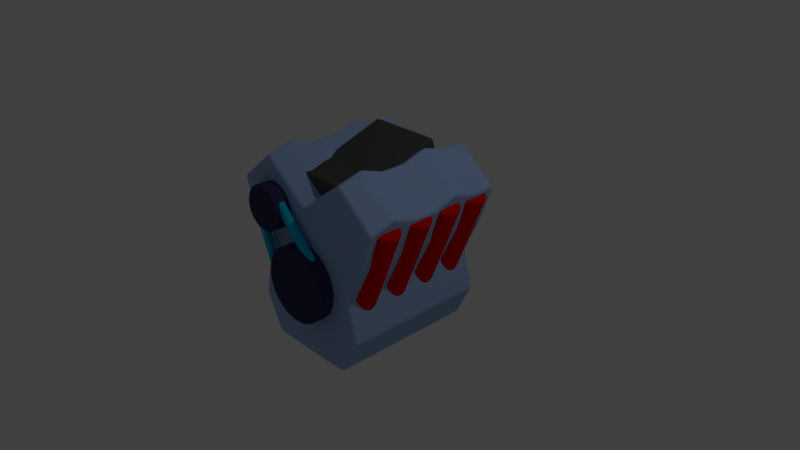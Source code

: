 # Source: Engine.blend  (saved by Blender 2.79.0; exported with 4.5.12 LTS)
import bpy
from mathutils import Matrix  # noqa: F401  (used for matrix-valued properties, if any)

bpy.ops.wm.read_factory_settings(use_empty=True)
scene = bpy.context.scene
scene.name = 'Scene'

# ---- collections
col_collection_1 = bpy.data.collections.new('Collection 1'); scene.collection.children.link(col_collection_1)

# ---- materials (node trees are filled in below, after node groups)
mat_fuel_tank = bpy.data.materials.new('Fuel Tank')
mat_fuel_tank.alpha_threshold = 0.0
mat_fuel_tank.use_transparent_shadow = False
mat_fuel_tank.diffuse_color = (0.08353, 0.08353, 0.08353, 1.0)
mat_fuel_tank.roughness = 0.5
mat_pistons = bpy.data.materials.new('pistons')
mat_pistons.alpha_threshold = 0.0
mat_pistons.use_transparent_shadow = False
mat_pistons.diffuse_color = (0.8, 0.0, 0.0006554, 1.0)
mat_pistons.roughness = 0.5
mat_silver = bpy.data.materials.new('silver')
mat_silver.alpha_threshold = 0.0
mat_silver.use_transparent_shadow = False
mat_silver.diffuse_color = (0.0, 0.5224, 0.8, 1.0)
mat_silver.specular_color = (0.08121, 1.0, 0.8398)
mat_silver.roughness = 0.5
mat_black = bpy.data.materials.new('Black')
mat_black.alpha_threshold = 0.0
mat_black.use_transparent_shadow = False
mat_black.diffuse_color = (0.03974, 0.04732, 0.1149, 1.0)
mat_black.roughness = 0.5
mat_base = bpy.data.materials.new('base')
mat_base.alpha_threshold = 0.0
mat_base.use_transparent_shadow = False
mat_base.diffuse_color = (0.3326, 0.494, 0.8, 1.0)
mat_base.roughness = 0.5
mat_base.line_color = (0.0, 0.0, 0.0, 1.0)

# ---- material node trees

# ---- world
world_world = bpy.data.worlds.new('World'); scene.world = world_world
world_world.color = (0.05088, 0.05088, 0.05088)
world_world.use_sun_shadow = False
world_world.sun_shadow_jitter_overblur = 0.0
world_world.cycles.sampling_method = 'MANUAL'

# ---- cameras
cam_camera = bpy.data.cameras.new('Camera')
cam_camera.clip_end = 100.0
cam_camera.lens = 35.0
cam_camera.sensor_width = 32.0
cam_camera.sensor_height = 18.0
cam_camera.ortho_scale = 7.314
cam_camera.dof.focus_distance = 0.0
cam_camera.dof.aperture_fstop = 128.0

# ---- lights
light_lamp = bpy.data.lights.new('Lamp', 'POINT')
light_lamp.transmission_factor = 0.0
light_lamp.cutoff_distance = 30.0
light_lamp.energy = 100.0
light_lamp.shadow_buffer_clip_start = 1.001
light_lamp.shadow_soft_size = 0.1
light_lamp.shadow_maximum_resolution = 0.006
light_lamp.use_absolute_resolution = True

# ---- meshes
me_cube_006 = bpy.data.meshes.new('Cube.006')
me_cube_006.from_pydata([(-1.0, -1.0, -1.0), (-1.0, -1.0, 1.0), (-1.0, 1.0, -1.0), (-1.0, 1.0, 1.0), (1.0, -1.0, -1.0), (1.0, -1.0, 1.0), (1.0, 1.0, -1.0), (1.0, 1.0, 1.0), (-1.0, 0.576, -2.413), (-1.0, -1.315, -1.763), (-1.0, 1.226, -0.5216), (-1.0, -0.6651, 0.1287), (1.0, 0.576, -2.413), (1.0, -1.315, -1.763), (1.0, 1.226, -0.5216), (1.0, -0.6651, 0.1287), (-1.148, 2.694, 0.2459), (-2.126, 0.2133, 1.099), (-1.075, 2.666, 0.2475), (-2.053, 0.185, 1.101), (-1.004, 2.634, 0.2345), (-1.982, 0.1528, 1.087), (-0.9397, 2.599, 0.2074), (-1.918, 0.118, 1.06), (-0.8829, 2.563, 0.1672), (-1.861, 0.08178, 1.02), (-0.8363, 2.527, 0.1156), (-1.814, 0.04564, 0.9686), (-0.8016, 2.492, 0.05437), (-1.78, 0.01095, 0.9074), (-0.7803, 2.46, -0.01401), (-1.758, -0.02096, 0.839), (-0.7731, 2.432, -0.08693), (-1.751, -0.04887, 0.7661), (-0.7803, 2.409, -0.1616), (-1.758, -0.0717, 0.6914), (-0.8016, 2.393, -0.2351), (-1.78, -0.08858, 0.6178), (-0.8363, 2.382, -0.3047), (-1.814, -0.09886, 0.5482), (-0.8829, 2.379, -0.3677), (-1.861, -0.1021, 0.4853), (-0.9397, 2.383, -0.4216), (-1.918, -0.09828, 0.4314), (-1.004, 2.394, -0.4644), (-1.982, -0.08746, 0.3885), (-1.075, 2.411, -0.4945), (-2.053, -0.07008, 0.3585), (-1.148, 2.434, -0.5106), (-2.126, -0.0468, 0.3424), (-1.221, 2.463, -0.5122), (-2.199, -0.01853, 0.3408), (-1.291, 2.495, -0.4992), (-2.269, 0.01366, 0.3538), (-1.356, 2.53, -0.4721), (-2.334, 0.04852, 0.3809), (-1.413, 2.566, -0.4319), (-2.391, 0.08471, 0.421), (-1.46, 2.602, -0.3803), (-2.438, 0.1208, 0.4727), (-1.494, 2.637, -0.3191), (-2.472, 0.1555, 0.5339), (-1.516, 2.669, -0.2507), (-2.493, 0.1875, 0.6023), (-1.523, 2.696, -0.1778), (-2.501, 0.2154, 0.6752), (-1.516, 2.719, -0.1031), (-2.493, 0.2382, 0.7499), (-1.494, 2.736, -0.02956), (-2.472, 0.2551, 0.8234), (-1.46, 2.746, 0.04004), (-2.438, 0.2653, 0.893), (-1.413, 2.75, 0.103), (-2.391, 0.2686, 0.956), (-1.356, 2.746, 0.1569), (-2.334, 0.2648, 1.01), (-1.291, 2.735, 0.1997), (-2.269, 0.254, 1.053), (-1.221, 2.718, 0.2298), (-2.199, 0.2366, 1.083), (-1.488, -0.6795, -2.858), (-0.7202, 1.067, -3.458), (-1.488, -0.6144, -2.668), (-0.7202, 1.132, -3.269), (-1.673, -0.6069, -2.882), (-0.9049, 1.14, -3.483), (-1.673, -0.5418, -2.693), (-0.9049, 1.205, -3.294), (0.0, 1.392, 1.396), (0.0, -0.1686, -3.143), (0.1951, 1.41, 1.39), (0.1951, -0.1504, -3.149), (0.3827, 1.464, 1.371), (0.3827, -0.09661, -3.168), (0.5556, 1.551, 1.341), (0.5556, -0.009218, -3.198), (0.7071, 1.669, 1.301), (0.7071, 0.1084, -3.238), (0.8315, 1.812, 1.252), (0.8315, 0.2517, -3.288), (0.9239, 1.976, 1.195), (0.9239, 0.4152, -3.344), (0.9808, 2.153, 1.134), (0.9808, 0.5926, -3.405), (1.0, 2.338, 1.071), (1.0, 0.7771, -3.468), (0.9808, 2.522, 1.008), (0.9808, 0.9616, -3.532), (0.9239, 2.7, 0.9465), (0.9239, 1.139, -3.593), (0.8315, 2.863, 0.8903), (0.8315, 1.302, -3.649), (0.7071, 3.006, 0.8411), (0.7071, 1.446, -3.698), (0.5556, 3.124, 0.8006), (0.5556, 1.563, -3.739), (0.3827, 3.211, 0.7706), (0.3827, 1.651, -3.769), (0.1951, 3.265, 0.7521), (0.1951, 1.705, -3.787), (-3.258e-07, 3.283, 0.7458), (-3.258e-07, 1.723, -3.793), (-0.1951, 3.265, 0.7521), (-0.1951, 1.705, -3.787), (-0.3827, 3.211, 0.7706), (-0.3827, 1.651, -3.769), (-0.5556, 3.124, 0.8006), (-0.5556, 1.563, -3.739), (-0.7071, 3.006, 0.8411), (-0.7071, 1.446, -3.698), (-0.8315, 2.863, 0.8903), (-0.8315, 1.302, -3.649), (-0.9239, 2.7, 0.9465), (-0.9239, 1.139, -3.593), (-0.9808, 2.522, 1.008), (-0.9808, 0.9616, -3.532), (-1.0, 2.338, 1.071), (-1.0, 0.7771, -3.468), (-0.9808, 2.153, 1.134), (-0.9808, 0.5926, -3.405), (-0.9239, 1.976, 1.195), (-0.9239, 0.4152, -3.344), (-0.8315, 1.812, 1.252), (-0.8315, 0.2517, -3.288), (-0.7071, 1.669, 1.301), (-0.7071, 0.1084, -3.238), (-0.5556, 1.551, 1.341), (-0.5556, -0.009218, -3.198), (-0.3827, 1.464, 1.371), (-0.3827, -0.09661, -3.168), (-0.1951, 1.41, 1.39), (-0.1951, -0.1504, -3.149), (2.357, 0.278, 1.356), (1.301, 4.086, 0.04687), (-1.301, 4.086, 0.04687), (-2.357, 0.278, 1.356), (2.357, -1.022, -2.427), (1.301, 2.786, -3.736), (-1.301, 2.786, -3.736), (-2.357, -1.022, -2.427), (2.0, 1.218, 1.033), (1.518, 2.179, 0.7026), (1.779, 3.186, 0.3563), (-1.779, 3.186, 0.3563), (-1.518, 2.179, 0.7026), (-2.0, 1.218, 1.033), (2.0, -0.08248, -2.75), (1.518, 0.8782, -3.08), (1.779, 1.886, -3.426), (-1.779, 1.886, -3.426), (-1.518, 0.8782, -3.08), (-2.0, -0.08248, -2.75), (2.357, 0.05925, 0.7198), (2.357, -0.3331, 0.1812), (2.357, -0.3465, -0.5191), (2.357, -0.5632, -1.15), (2.357, -0.9833, -1.71), (1.301, 3.867, -0.5894), (1.301, 3.651, -1.22), (1.301, 3.434, -1.85), (1.301, 3.217, -2.481), (1.301, 3.0, -3.111), (-1.301, 3.867, -0.5894), (-1.301, 3.651, -1.22), (-1.301, 3.434, -1.85), (-1.301, 3.217, -2.481), (-1.301, 3.0, -3.111), (-2.357, 0.05925, 0.7198), (-2.357, -0.3331, 0.1812), (-2.357, -0.3465, -0.5191), (-2.357, -0.5632, -1.15), (-2.357, -0.9833, -1.71), (-1.779, 2.1, -2.802), (-1.779, 2.317, -2.171), (-1.779, 2.534, -1.541), (-1.779, 2.751, -0.9104), (-1.779, 2.967, -0.28), (-1.518, 1.093, -2.455), (-1.518, 1.31, -1.825), (-1.518, 1.526, -1.195), (-1.518, 1.743, -0.5641), (-1.518, 1.96, 0.06637), (-2.0, 0.1323, -2.125), (-2.0, 0.349, -1.495), (-2.0, 0.5657, -0.8643), (-2.0, 0.7825, -0.2338), (-2.0, 0.9992, 0.3966), (2.0, 0.1323, -2.125), (2.0, 0.349, -1.495), (2.0, 0.5657, -0.8643), (2.0, 0.7825, -0.2338), (2.0, 0.9992, 0.3966), (1.518, 1.093, -2.455), (1.518, 1.31, -1.825), (1.518, 1.526, -1.195), (1.518, 1.743, -0.5641), (1.518, 1.96, 0.06637), (1.779, 2.1, -2.802), (1.779, 2.317, -2.171), (1.779, 2.534, -1.541), (1.779, 2.751, -0.9104), (1.779, 2.967, -0.28), (1.811, -0.1485, 1.503), (1.297, -0.55, 1.641), (0.0, 0.3821, 1.32), (-1.297, -0.55, 1.641), (-1.811, -0.1485, 1.503), (1.165, 4.152, 0.02425), (0.6253, 4.165, 0.0198), (0.0, 4.165, 0.0198), (-0.6253, 4.165, 0.0198), (-1.165, 4.152, 0.02425), (1.811, -1.449, -2.28), (1.297, -1.85, -2.142), (0.0, -0.9183, -2.462), (-1.297, -1.85, -2.142), (-1.811, -1.449, -2.28), (1.165, 2.851, -3.758), (0.6253, 2.864, -3.763), (0.0, 2.864, -3.763), (-0.6253, 2.864, -3.763), (-1.165, 2.851, -3.758), (-1.292, -0.08248, -2.75), (-0.6253, -0.08248, -2.75), (0.0, -0.08248, -2.75), (0.6253, -0.08248, -2.75), (1.292, -0.08248, -2.75), (-1.292, 0.8632, -3.075), (-0.6253, 0.8632, -3.075), (0.0, 0.8632, -3.075), (0.6253, 0.8632, -3.075), (1.292, 0.8632, -3.075), (-1.292, 1.809, -3.4), (-0.6253, 1.809, -3.4), (0.0, 1.809, -3.4), (0.6253, 1.809, -3.4), (1.292, 1.809, -3.4), (1.292, 1.218, 1.033), (0.6253, 1.218, 1.033), (0.0, 1.218, 1.033), (-0.6253, 1.218, 1.033), (-1.292, 1.218, 1.033), (1.292, 2.164, 0.7078), (0.6253, 2.164, 0.7078), (0.0, 2.164, 0.7078), (-0.6253, 2.164, 0.7078), (-1.292, 2.164, 0.7078), (1.292, 3.109, 0.3827), (0.6253, 3.109, 0.3827), (0.0, 3.109, 0.3827), (-0.6253, 3.109, 0.3827), (-1.292, 3.109, 0.3827), (1.811, -1.41, -1.564), (1.297, -1.811, -1.425), (0.0, -0.8792, -1.746), (-1.297, -1.811, -1.425), (-1.811, -1.41, -1.564), (1.811, -0.9897, -1.003), (1.297, -1.391, -0.8649), (0.0, -0.4591, -1.185), (-1.297, -1.391, -0.8649), (-1.811, -0.9897, -1.003), (1.811, -0.7729, -0.3725), (1.297, -1.174, -0.2345), (0.0, -0.2423, -0.5549), (-1.297, -1.174, -0.2345), (-1.811, -0.7729, -0.3725), (1.811, -0.7595, 0.3278), (1.297, -1.161, 0.4659), (0.0, -0.2289, 0.1454), (-1.297, -1.161, 0.4659), (-1.811, -0.7595, 0.3278), (1.811, -0.3672, 0.8664), (1.297, -0.7688, 1.004), (0.0, 0.1634, 0.684), (-1.297, -0.7688, 1.004), (-1.811, -0.3672, 0.8664), (1.165, 3.933, -0.612), (0.6253, 3.946, -0.6165), (0.0, 3.946, -0.6165), (-0.6253, 3.946, -0.6165), (-1.165, 3.933, -0.612), (1.165, 3.716, -1.242), (0.6253, 3.729, -1.247), (0.0, 3.729, -1.247), (-0.6253, 3.729, -1.247), (-1.165, 3.716, -1.242), (1.165, 3.5, -1.873), (0.6253, 3.513, -1.877), (0.0, 3.513, -1.877), (-0.6253, 3.513, -1.877), (-1.165, 3.5, -1.873), (1.165, 3.283, -2.503), (0.6253, 3.296, -2.508), (0.0, 3.296, -2.508), (-0.6253, 3.296, -2.508), (-1.165, 3.283, -2.503), (1.165, 3.066, -3.134), (0.6253, 3.079, -3.138), (0.0, 3.079, -3.138), (-0.6253, 3.079, -3.138), (-1.165, 3.066, -3.134), (-1.117, 0.1847, 1.811), (-1.117, -1.376, -2.728), (-0.9995, 0.1956, 1.807), (-0.9995, -1.365, -2.732), (-0.8869, 0.2279, 1.796), (-0.8869, -1.333, -2.743), (-0.7832, 0.2803, 1.778), (-0.7832, -1.28, -2.761), (-0.6923, 0.3509, 1.754), (-0.6923, -1.21, -2.785), (-0.6177, 0.4369, 1.724), (-0.6177, -1.124, -2.815), (-0.5622, 0.535, 1.691), (-0.5622, -1.026, -2.849), (-0.5281, 0.6414, 1.654), (-0.5281, -0.9191, -2.885), (-0.5165, 0.7521, 1.616), (-0.5165, -0.8084, -2.923), (-0.5281, 0.8628, 1.578), (-0.5281, -0.6978, -2.961), (-0.5622, 0.9692, 1.541), (-0.5622, -0.5913, -2.998), (-0.6177, 1.067, 1.508), (-0.6177, -0.4932, -3.032), (-0.6923, 1.153, 1.478), (-0.6923, -0.4072, -3.061), (-0.7832, 1.224, 1.454), (-0.7832, -0.3367, -3.085), (-0.8869, 1.276, 1.436), (-0.8869, -0.2842, -3.103), (-0.9995, 1.309, 1.425), (-0.9995, -0.2519, -3.115), (-1.117, 1.32, 1.421), (-1.117, -0.241, -3.118), (-1.234, 1.309, 1.425), (-1.234, -0.2519, -3.115), (-1.346, 1.276, 1.436), (-1.346, -0.2842, -3.103), (-1.45, 1.224, 1.454), (-1.45, -0.3367, -3.085), (-1.541, 1.153, 1.478), (-1.541, -0.4072, -3.061), (-1.615, 1.067, 1.508), (-1.615, -0.4932, -3.032), (-1.671, 0.9692, 1.541), (-1.671, -0.5913, -2.998), (-1.705, 0.8628, 1.578), (-1.705, -0.6978, -2.961), (-1.717, 0.7521, 1.616), (-1.717, -0.8084, -2.923), (-1.705, 0.6414, 1.654), (-1.705, -0.9191, -2.885), (-1.671, 0.535, 1.691), (-1.671, -1.026, -2.849), (-1.615, 0.4369, 1.724), (-1.615, -1.124, -2.815), (-1.541, 0.3509, 1.754), (-1.541, -1.21, -2.785), (-1.45, 0.2803, 1.778), (-1.45, -1.28, -2.761), (-1.346, 0.2279, 1.796), (-1.346, -1.333, -2.743), (-1.234, 0.1956, 1.807), (-1.234, -1.365, -2.732), (-0.6527, -1.105, -2.711), (0.7643, 0.2292, -3.17), (-0.6527, -1.04, -2.522), (0.7643, 0.2942, -2.981), (-0.7939, -0.9715, -2.757), (0.6232, 0.3632, -3.216), (-0.7939, -0.9065, -2.568), (0.6232, 0.4282, -3.027), (-1.488, 0.7488, 1.297), (-0.7202, 2.495, 0.6964), (-1.488, 0.8138, 1.486), (-0.7202, 2.56, 0.8856), (-1.673, 0.8214, 1.272), (-0.9049, 2.568, 0.6715), (-1.673, 0.8864, 1.461), (-0.9049, 2.633, 0.8606), (-0.6527, 0.3227, 1.443), (0.7643, 1.657, 0.9845), (-0.6527, 0.3878, 1.632), (0.7643, 1.722, 1.174), (-0.7939, 0.4568, 1.397), (0.6232, 1.791, 0.9384), (-0.7939, 0.5218, 1.586), (0.6232, 1.856, 1.128), (-1.148, 2.397, -0.6178), (-2.126, -0.08365, 0.2352), (-1.075, 2.369, -0.6162), (-2.053, -0.1119, 0.2368), (-1.004, 2.337, -0.6292), (-1.982, -0.1441, 0.2238), (-0.9397, 2.302, -0.6563), (-1.918, -0.179, 0.1967), (-0.8829, 2.266, -0.6965), (-1.861, -0.2152, 0.1565), (-0.8363, 2.23, -0.7482), (-1.814, -0.2513, 0.1048), (-0.8016, 2.195, -0.8094), (-1.78, -0.286, 0.04363), (-0.7803, 2.163, -0.8777), (-1.758, -0.3179, -0.02475), (-0.7731, 2.135, -0.9507), (-1.751, -0.3458, -0.09767), (-0.7803, 2.112, -1.025), (-1.758, -0.3686, -0.1723), (-0.8016, 2.096, -1.099), (-1.78, -0.3855, -0.2459), (-0.8363, 2.085, -1.168), (-1.814, -0.3958, -0.3155), (-0.8829, 2.082, -1.231), (-1.861, -0.3991, -0.3785), (-0.9397, 2.086, -1.285), (-1.918, -0.3952, -0.4324), (-1.004, 2.097, -1.328), (-1.982, -0.3844, -0.4752), (-1.075, 2.114, -1.358), (-2.053, -0.367, -0.5052), (-1.148, 2.137, -1.374), (-2.126, -0.3437, -0.5214), (-1.221, 2.166, -1.376), (-2.199, -0.3155, -0.523), (-1.291, 2.198, -1.363), (-2.269, -0.2833, -0.51), (-1.356, 2.233, -1.336), (-2.334, -0.2484, -0.4828), (-1.413, 2.269, -1.296), (-2.391, -0.2122, -0.4427), (-1.46, 2.305, -1.244), (-2.438, -0.1761, -0.391), (-1.494, 2.34, -1.183), (-2.472, -0.1414, -0.3298), (-1.516, 2.372, -1.114), (-2.493, -0.1095, -0.2614), (-1.523, 2.4, -1.042), (-2.501, -0.08158, -0.1885), (-1.516, 2.422, -0.9668), (-2.493, -0.05875, -0.1138), (-1.494, 2.439, -0.8933), (-2.472, -0.04187, -0.0403), (-1.46, 2.45, -0.8237), (-2.438, -0.0316, 0.0293), (-1.413, 2.453, -0.7607), (-2.391, -0.02832, 0.09227), (-1.356, 2.449, -0.7068), (-2.334, -0.03217, 0.1462), (-1.291, 2.438, -0.664), (-2.269, -0.04299, 0.189), (-1.221, 2.421, -0.6339), (-2.199, -0.06038, 0.219), (-1.148, 2.103, -1.475), (-2.126, -0.3784, -0.6221), (-1.075, 2.074, -1.473), (-2.053, -0.4066, -0.6205), (-1.004, 2.042, -1.486), (-1.982, -0.4388, -0.6335), (-0.9397, 2.007, -1.514), (-1.918, -0.4737, -0.6606), (-0.8829, 1.971, -1.554), (-1.861, -0.5099, -0.7008), (-0.8363, 1.935, -1.605), (-1.814, -0.546, -0.7524), (-0.8016, 1.9, -1.667), (-1.78, -0.5807, -0.8136), (-0.7803, 1.869, -1.735), (-1.758, -0.6126, -0.882), (-0.7731, 1.841, -1.808), (-1.751, -0.6405, -0.9549), (-0.7803, 1.818, -1.883), (-1.758, -0.6634, -1.03), (-0.8016, 1.801, -1.956), (-1.78, -0.6802, -1.103), (-0.8363, 1.791, -2.026), (-1.814, -0.6905, -1.173), (-0.8829, 1.787, -2.089), (-1.861, -0.6938, -1.236), (-0.9397, 1.791, -2.143), (-1.918, -0.6899, -1.29), (-1.004, 1.802, -2.185), (-1.982, -0.6791, -1.332), (-1.075, 1.819, -2.215), (-2.053, -0.6617, -1.363), (-1.148, 1.843, -2.232), (-2.126, -0.6385, -1.379), (-1.221, 1.871, -2.233), (-2.199, -0.6102, -1.38), (-1.291, 1.903, -2.22), (-2.269, -0.578, -1.367), (-1.356, 1.938, -2.193), (-2.334, -0.5431, -1.34), (-1.413, 1.974, -2.153), (-2.391, -0.507, -1.3), (-1.46, 2.01, -2.101), (-2.438, -0.4708, -1.248), (-1.494, 2.045, -2.04), (-2.472, -0.4361, -1.187), (-1.516, 2.077, -1.972), (-2.493, -0.4042, -1.119), (-1.523, 2.105, -1.899), (-2.501, -0.3763, -1.046), (-1.516, 2.128, -1.824), (-2.493, -0.3535, -0.9711), (-1.494, 2.145, -1.751), (-2.472, -0.3366, -0.8976), (-1.46, 2.155, -1.681), (-2.438, -0.3263, -0.828), (-1.413, 2.158, -1.618), (-2.391, -0.323, -0.765), (-1.356, 2.154, -1.564), (-2.334, -0.3269, -0.7111), (-1.291, 2.143, -1.521), (-2.269, -0.3377, -0.6683), (-1.221, 2.126, -1.491), (-2.199, -0.3551, -0.6382), (-1.148, 1.808, -2.331), (-2.126, -0.6727, -1.478), (-1.075, 1.78, -2.33), (-2.053, -0.701, -1.477), (-1.004, 1.748, -2.343), (-1.982, -0.7332, -1.49), (-0.9397, 1.713, -2.37), (-1.918, -0.7681, -1.517), (-0.8829, 1.677, -2.41), (-1.861, -0.8043, -1.557), (-0.8363, 1.641, -2.462), (-1.814, -0.8404, -1.609), (-0.8016, 1.606, -2.523), (-1.78, -0.8751, -1.67), (-0.7803, 1.574, -2.591), (-1.758, -0.907, -1.738), (-0.7731, 1.546, -2.664), (-1.751, -0.9349, -1.811), (-0.7803, 1.523, -2.739), (-1.758, -0.9577, -1.886), (-0.8016, 1.507, -2.812), (-1.78, -0.9746, -1.959), (-0.8363, 1.496, -2.882), (-1.814, -0.9849, -2.029), (-0.8829, 1.493, -2.945), (-1.861, -0.9882, -2.092), (-0.9397, 1.497, -2.999), (-1.918, -0.9843, -2.146), (-1.004, 1.508, -3.042), (-1.982, -0.9735, -2.189), (-1.075, 1.525, -3.072), (-2.053, -0.9561, -2.219), (-1.148, 1.548, -3.088), (-2.126, -0.9328, -2.235), (-1.221, 1.577, -3.089), (-2.199, -0.9046, -2.236), (-1.291, 1.609, -3.076), (-2.269, -0.8724, -2.223), (-1.356, 1.644, -3.049), (-2.334, -0.8375, -2.196), (-1.413, 1.68, -3.009), (-2.391, -0.8013, -2.156), (-1.46, 1.716, -2.958), (-2.438, -0.7652, -2.105), (-1.494, 1.751, -2.896), (-2.472, -0.7305, -2.043), (-1.516, 1.783, -2.828), (-2.493, -0.6986, -1.975), (-1.523, 1.81, -2.755), (-2.501, -0.6707, -1.902), (-1.516, 1.833, -2.68), (-2.493, -0.6478, -1.827), (-1.494, 1.85, -2.607), (-2.472, -0.631, -1.754), (-1.46, 1.86, -2.537), (-2.438, -0.6207, -1.684), (-1.413, 1.864, -2.474), (-2.391, -0.6174, -1.621), (-1.356, 1.86, -2.42), (-2.334, -0.6213, -1.567), (-1.291, 1.849, -2.378), (-2.269, -0.6321, -1.525), (-1.221, 1.832, -2.347), (-2.199, -0.6495, -1.494), (1.094, 1.795, -2.327), (2.145, -0.6592, -1.483), (1.166, 1.82, -2.343), (2.218, -0.634, -1.5), (1.236, 1.839, -2.374), (2.287, -0.6148, -1.53), (1.3, 1.852, -2.418), (2.351, -0.6022, -1.574), (1.356, 1.857, -2.472), (2.407, -0.5969, -1.628), (1.402, 1.855, -2.535), (2.454, -0.5989, -1.692), (1.436, 1.846, -2.605), (2.488, -0.6083, -1.762), (1.457, 1.83, -2.679), (2.509, -0.6246, -1.835), (1.465, 1.807, -2.754), (2.516, -0.6472, -1.91), (1.457, 1.779, -2.827), (2.509, -0.6753, -1.983), (1.436, 1.746, -2.895), (2.488, -0.7078, -2.051), (1.402, 1.711, -2.956), (2.454, -0.7434, -2.112), (1.356, 1.673, -3.007), (2.407, -0.7808, -2.163), (1.3, 1.636, -3.047), (2.351, -0.8185, -2.203), (1.236, 1.599, -3.073), (2.287, -0.8551, -2.229), (1.166, 1.565, -3.085), (2.218, -0.8891, -2.242), (1.094, 1.535, -3.083), (2.145, -0.9193, -2.24), (1.022, 1.51, -3.066), (2.073, -0.9445, -2.223), (0.952, 1.49, -3.036), (2.003, -0.9638, -2.192), (0.8879, 1.478, -2.992), (1.939, -0.9763, -2.149), (0.8317, 1.472, -2.938), (1.883, -0.9817, -2.094), (0.7856, 1.474, -2.875), (1.837, -0.9796, -2.031), (0.7514, 1.484, -2.805), (1.803, -0.9703, -1.961), (0.7303, 1.5, -2.731), (1.782, -0.954, -1.887), (0.7232, 1.523, -2.656), (1.775, -0.9313, -1.812), (0.7303, 1.551, -2.583), (1.782, -0.9032, -1.74), (0.7514, 1.583, -2.515), (1.803, -0.8707, -1.671), (0.7856, 1.619, -2.454), (1.837, -0.8351, -1.611), (0.8317, 1.656, -2.403), (1.883, -0.7978, -1.559), (0.8879, 1.694, -2.363), (1.939, -0.7601, -1.52), (0.952, 1.731, -2.337), (2.003, -0.7235, -1.493), (1.022, 1.765, -2.324), (2.073, -0.6894, -1.481), (1.094, 2.108, -1.415), (2.145, -0.3458, -0.5713), (1.166, 2.134, -1.432), (2.218, -0.3206, -0.5881), (1.236, 2.153, -1.462), (2.287, -0.3013, -0.6188), (1.3, 2.165, -1.506), (2.351, -0.2888, -0.6622), (1.356, 2.171, -1.56), (2.407, -0.2835, -0.7166), (1.402, 2.169, -1.624), (2.454, -0.2855, -0.78), (1.436, 2.159, -1.694), (2.488, -0.2949, -0.8499), (1.457, 2.143, -1.767), (2.509, -0.3112, -0.9237), (1.465, 2.12, -1.842), (2.516, -0.3338, -0.9984), (1.457, 2.092, -1.915), (2.509, -0.3619, -1.071), (1.436, 2.06, -1.983), (2.488, -0.3944, -1.139), (1.402, 2.024, -2.044), (2.454, -0.43, -1.2), (1.356, 1.987, -2.095), (2.407, -0.4674, -1.252), (1.3, 1.949, -2.135), (2.351, -0.5051, -1.291), (1.236, 1.912, -2.161), (2.287, -0.5416, -1.318), (1.166, 1.878, -2.174), (2.218, -0.5757, -1.33), (1.094, 1.848, -2.172), (2.145, -0.6059, -1.328), (1.022, 1.823, -2.155), (2.073, -0.6311, -1.311), (0.952, 1.804, -2.124), (2.003, -0.6504, -1.28), (0.8879, 1.791, -2.081), (1.939, -0.6629, -1.237), (0.8317, 1.786, -2.026), (1.883, -0.6682, -1.183), (0.7856, 1.788, -1.963), (1.837, -0.6662, -1.119), (0.7514, 1.797, -1.893), (1.803, -0.6568, -1.049), (0.7303, 1.814, -1.819), (1.782, -0.6405, -0.9755), (0.7232, 1.836, -1.744), (1.775, -0.6179, -0.9007), (0.7303, 1.864, -1.672), (1.782, -0.5898, -0.8279), (0.7514, 1.897, -1.603), (1.803, -0.5573, -0.7597), (0.7856, 1.932, -1.543), (1.837, -0.5217, -0.6988), (0.8317, 1.97, -1.491), (1.883, -0.4843, -0.6475), (0.8879, 2.007, -1.452), (1.939, -0.4466, -0.6079), (0.952, 2.044, -1.425), (2.003, -0.4101, -0.5814), (1.022, 2.078, -1.413), (2.073, -0.376, -0.569), (1.094, 2.415, -0.522), (2.145, -0.03881, 0.3217), (1.166, 2.441, -0.5388), (2.218, -0.0136, 0.3049), (1.236, 2.46, -0.5695), (2.287, 0.005648, 0.2742), (1.3, 2.472, -0.6129), (2.351, 0.01819, 0.2308), (1.356, 2.478, -0.6674), (2.407, 0.02354, 0.1764), (1.402, 2.476, -0.7307), (2.454, 0.0215, 0.113), (1.436, 2.466, -0.8007), (2.488, 0.01214, 0.04305), (1.457, 2.45, -0.8744), (2.509, -0.004172, -0.03069), (1.465, 2.427, -0.9491), (2.516, -0.02681, -0.1054), (1.457, 2.399, -1.022), (2.509, -0.05491, -0.1783), (1.436, 2.367, -1.09), (2.488, -0.08739, -0.2465), (1.402, 2.331, -1.151), (2.454, -0.123, -0.3074), (1.356, 2.294, -1.202), (2.407, -0.1604, -0.3586), (1.3, 2.256, -1.242), (2.351, -0.1981, -0.3982), (1.236, 2.219, -1.268), (2.287, -0.2346, -0.4248), (1.166, 2.185, -1.281), (2.218, -0.2687, -0.4371), (1.094, 2.155, -1.279), (2.145, -0.2989, -0.4349), (1.022, 2.13, -1.262), (2.073, -0.3241, -0.4181), (0.952, 2.111, -1.231), (2.003, -0.3434, -0.3874), (0.8879, 2.098, -1.188), (1.939, -0.3559, -0.344), (0.8317, 2.093, -1.133), (1.883, -0.3613, -0.2895), (0.7856, 2.095, -1.07), (1.837, -0.3592, -0.2261), (0.7514, 2.104, -0.9999), (1.803, -0.3499, -0.1562), (0.7303, 2.121, -0.9262), (1.782, -0.3335, -0.0825), (0.7232, 2.143, -0.8515), (1.775, -0.3109, -0.007764), (0.7303, 2.171, -0.7786), (1.782, -0.2828, 0.0651), (0.7514, 2.204, -0.7104), (1.803, -0.2503, 0.1333), (0.7856, 2.239, -0.6495), (1.837, -0.2147, 0.1942), (0.8317, 2.277, -0.5983), (1.883, -0.1773, 0.2454), (0.8879, 2.314, -0.5586), (1.939, -0.1396, 0.2851), (0.952, 2.351, -0.5321), (2.003, -0.1031, 0.3116), (1.022, 2.385, -0.5198), (2.073, -0.06902, 0.3239), (1.094, 2.708, 0.3306), (2.145, 0.2543, 1.174), (1.166, 2.734, 0.3138), (2.218, 0.2795, 1.158), (1.236, 2.753, 0.2831), (2.287, 0.2988, 1.127), (1.3, 2.765, 0.2397), (2.351, 0.3113, 1.083), (1.356, 2.771, 0.1853), (2.407, 0.3167, 1.029), (1.402, 2.769, 0.1219), (2.454, 0.3146, 0.9656), (1.436, 2.759, 0.05198), (2.488, 0.3053, 0.8957), (1.457, 2.743, -0.02176), (2.509, 0.289, 0.8219), (1.465, 2.72, -0.09649), (2.516, 0.2663, 0.7472), (1.457, 2.692, -0.1694), (2.509, 0.2382, 0.6744), (1.436, 2.66, -0.2375), (2.488, 0.2057, 0.6062), (1.402, 2.624, -0.2984), (2.454, 0.1701, 0.5453), (1.356, 2.587, -0.3497), (2.407, 0.1328, 0.494), (1.3, 2.549, -0.3893), (2.351, 0.09506, 0.4544), (1.236, 2.513, -0.4158), (2.287, 0.05848, 0.4279), (1.166, 2.479, -0.4282), (2.218, 0.02444, 0.4155), (1.094, 2.448, -0.4259), (2.145, -0.005772, 0.4178), (1.022, 2.423, -0.4091), (2.073, -0.03098, 0.4346), (0.952, 2.404, -0.3784), (2.003, -0.05023, 0.4653), (0.8879, 2.391, -0.335), (1.939, -0.06277, 0.5087), (0.8317, 2.386, -0.2806), (1.883, -0.06812, 0.5631), (0.7856, 2.388, -0.2172), (1.837, -0.06608, 0.6265), (0.7514, 2.397, -0.1473), (1.803, -0.05672, 0.6964), (0.7303, 2.414, -0.07356), (1.782, -0.04041, 0.7701), (0.7232, 2.436, 0.001173), (1.775, -0.01777, 0.8449), (0.7303, 2.464, 0.07403), (1.782, 0.01033, 0.9177), (0.7514, 2.497, 0.1422), (1.803, 0.04281, 0.9859), (0.7856, 2.533, 0.2031), (1.837, 0.07842, 1.047), (0.8317, 2.57, 0.2543), (1.883, 0.1158, 1.098), (0.8879, 2.608, 0.294), (1.939, 0.1535, 1.138), (0.952, 2.644, 0.3205), (2.003, 0.1901, 1.164), (1.022, 2.678, 0.3329), (2.073, 0.2241, 1.177)], [], [(0, 1, 3, 2), (2, 3, 7, 6), (6, 7, 5, 4), (4, 5, 1, 0), (2, 6, 4, 0), (7, 3, 1, 5), (8, 9, 11, 10), (10, 11, 15, 14), (14, 15, 13, 12), (12, 13, 9, 8), (10, 14, 12, 8), (15, 11, 9, 13), (16, 17, 19, 18), (18, 19, 21, 20), (20, 21, 23, 22), (22, 23, 25, 24), (24, 25, 27, 26), (26, 27, 29, 28), (28, 29, 31, 30), (30, 31, 33, 32), (32, 33, 35, 34), (34, 35, 37, 36), (36, 37, 39, 38), (38, 39, 41, 40), (40, 41, 43, 42), (42, 43, 45, 44), (44, 45, 47, 46), (46, 47, 49, 48), (48, 49, 51, 50), (50, 51, 53, 52), (52, 53, 55, 54), (54, 55, 57, 56), (56, 57, 59, 58), (58, 59, 61, 60), (60, 61, 63, 62), (62, 63, 65, 64), (64, 65, 67, 66), (66, 67, 69, 68), (68, 69, 71, 70), (70, 71, 73, 72), (72, 73, 75, 74), (74, 75, 77, 76), (19, 17, 79, 77, 75, 73, 71, 69, 67, 65, 63, 61, 59, 57, 55, 53, 51, 49, 47, 45, 43, 41, 39, 37, 35, 33, 31, 29, 27, 25, 23, 21), (76, 77, 79, 78), (78, 79, 17, 16), (16, 18, 20, 22, 24, 26, 28, 30, 32, 34, 36, 38, 40, 42, 44, 46, 48, 50, 52, 54, 56, 58, 60, 62, 64, 66, 68, 70, 72, 74, 76, 78), (80, 81, 83, 82), (82, 83, 87, 86), (86, 87, 85, 84), (84, 85, 81, 80), (82, 86, 84, 80), (87, 83, 81, 85), (88, 89, 91, 90), (90, 91, 93, 92), (92, 93, 95, 94), (94, 95, 97, 96), (96, 97, 99, 98), (98, 99, 101, 100), (100, 101, 103, 102), (102, 103, 105, 104), (104, 105, 107, 106), (106, 107, 109, 108), (108, 109, 111, 110), (110, 111, 113, 112), (112, 113, 115, 114), (114, 115, 117, 116), (116, 117, 119, 118), (118, 119, 121, 120), (120, 121, 123, 122), (122, 123, 125, 124), (124, 125, 127, 126), (126, 127, 129, 128), (128, 129, 131, 130), (130, 131, 133, 132), (132, 133, 135, 134), (134, 135, 137, 136), (136, 137, 139, 138), (138, 139, 141, 140), (140, 141, 143, 142), (142, 143, 145, 144), (144, 145, 147, 146), (146, 147, 149, 148), (91, 89, 151, 149, 147, 145, 143, 141, 139, 137, 135, 133, 131, 129, 127, 125, 123, 121, 119, 117, 115, 113, 111, 109, 107, 105, 103, 101, 99, 97, 95, 93), (148, 149, 151, 150), (150, 151, 89, 88), (88, 90, 92, 94, 96, 98, 100, 102, 104, 106, 108, 110, 112, 114, 116, 118, 120, 122, 124, 126, 128, 130, 132, 134, 136, 138, 140, 142, 144, 146, 148, 150), (271, 231, 154, 163), (252, 169, 158, 241), (217, 168, 157, 181), (321, 241, 158, 186), (202, 171, 159, 191), (296, 226, 155, 187), (186, 158, 169, 192), (192, 169, 170, 197), (197, 170, 171, 202), (176, 156, 166, 207), (207, 166, 167, 212), (212, 167, 168, 217), (236, 159, 171, 242), (242, 171, 170, 247), (247, 170, 169, 252), (226, 261, 165, 155), (261, 266, 164, 165), (266, 271, 163, 164), (161, 216, 221, 162), (216, 215, 220, 221), (215, 214, 219, 220), (214, 213, 218, 219), (213, 212, 217, 218), (160, 211, 216, 161), (211, 210, 215, 216), (210, 209, 214, 215), (209, 208, 213, 214), (208, 207, 212, 213), (152, 172, 211, 160), (172, 173, 210, 211), (173, 174, 209, 210), (174, 175, 208, 209), (175, 176, 207, 208), (164, 201, 206, 165), (201, 200, 205, 206), (200, 199, 204, 205), (199, 198, 203, 204), (198, 197, 202, 203), (163, 196, 201, 164), (196, 195, 200, 201), (195, 194, 199, 200), (194, 193, 198, 199), (193, 192, 197, 198), (154, 182, 196, 163), (182, 183, 195, 196), (183, 184, 194, 195), (184, 185, 193, 194), (185, 186, 192, 193), (236, 276, 191, 159), (276, 281, 190, 191), (281, 286, 189, 190), (286, 291, 188, 189), (291, 296, 187, 188), (165, 206, 187, 155), (206, 205, 188, 187), (205, 204, 189, 188), (204, 203, 190, 189), (203, 202, 191, 190), (231, 301, 182, 154), (301, 306, 183, 182), (306, 311, 184, 183), (311, 316, 185, 184), (316, 321, 186, 185), (162, 221, 177, 153), (221, 220, 178, 177), (220, 219, 179, 178), (219, 218, 180, 179), (218, 217, 181, 180), (180, 181, 317, 312), (312, 317, 318, 313), (313, 318, 319, 314), (314, 319, 320, 315), (315, 320, 321, 316), (179, 180, 312, 307), (307, 312, 313, 308), (308, 313, 314, 309), (309, 314, 315, 310), (310, 315, 316, 311), (178, 179, 307, 302), (302, 307, 308, 303), (303, 308, 309, 304), (304, 309, 310, 305), (305, 310, 311, 306), (177, 178, 302, 297), (297, 302, 303, 298), (298, 303, 304, 299), (299, 304, 305, 300), (300, 305, 306, 301), (153, 177, 297, 227), (227, 297, 298, 228), (228, 298, 299, 229), (229, 299, 300, 230), (230, 300, 301, 231), (173, 172, 292, 287), (287, 292, 293, 288), (288, 293, 294, 289), (289, 294, 295, 290), (290, 295, 296, 291), (174, 173, 287, 282), (282, 287, 288, 283), (283, 288, 289, 284), (284, 289, 290, 285), (285, 290, 291, 286), (175, 174, 282, 277), (277, 282, 283, 278), (278, 283, 284, 279), (279, 284, 285, 280), (280, 285, 286, 281), (176, 175, 277, 272), (272, 277, 278, 273), (273, 278, 279, 274), (274, 279, 280, 275), (275, 280, 281, 276), (156, 176, 272, 232), (232, 272, 273, 233), (233, 273, 274, 234), (234, 274, 275, 235), (235, 275, 276, 236), (161, 162, 267, 262), (262, 267, 268, 263), (263, 268, 269, 264), (264, 269, 270, 265), (265, 270, 271, 266), (160, 161, 262, 257), (257, 262, 263, 258), (258, 263, 264, 259), (259, 264, 265, 260), (260, 265, 266, 261), (152, 160, 257, 222), (222, 257, 258, 223), (223, 258, 259, 224), (224, 259, 260, 225), (225, 260, 261, 226), (167, 251, 256, 168), (251, 250, 255, 256), (250, 249, 254, 255), (249, 248, 253, 254), (248, 247, 252, 253), (166, 246, 251, 167), (246, 245, 250, 251), (245, 244, 249, 250), (244, 243, 248, 249), (243, 242, 247, 248), (156, 232, 246, 166), (232, 233, 245, 246), (233, 234, 244, 245), (234, 235, 243, 244), (235, 236, 242, 243), (172, 152, 222, 292), (292, 222, 223, 293), (293, 223, 224, 294), (294, 224, 225, 295), (295, 225, 226, 296), (181, 157, 237, 317), (317, 237, 238, 318), (318, 238, 239, 319), (319, 239, 240, 320), (320, 240, 241, 321), (168, 256, 237, 157), (256, 255, 238, 237), (255, 254, 239, 238), (254, 253, 240, 239), (253, 252, 241, 240), (162, 153, 227, 267), (267, 227, 228, 268), (268, 228, 229, 269), (269, 229, 230, 270), (270, 230, 231, 271), (322, 323, 325, 324), (324, 325, 327, 326), (326, 327, 329, 328), (328, 329, 331, 330), (330, 331, 333, 332), (332, 333, 335, 334), (334, 335, 337, 336), (336, 337, 339, 338), (338, 339, 341, 340), (340, 341, 343, 342), (342, 343, 345, 344), (344, 345, 347, 346), (346, 347, 349, 348), (348, 349, 351, 350), (350, 351, 353, 352), (352, 353, 355, 354), (354, 355, 357, 356), (356, 357, 359, 358), (358, 359, 361, 360), (360, 361, 363, 362), (362, 363, 365, 364), (364, 365, 367, 366), (366, 367, 369, 368), (368, 369, 371, 370), (370, 371, 373, 372), (372, 373, 375, 374), (374, 375, 377, 376), (376, 377, 379, 378), (378, 379, 381, 380), (380, 381, 383, 382), (325, 323, 385, 383, 381, 379, 377, 375, 373, 371, 369, 367, 365, 363, 361, 359, 357, 355, 353, 351, 349, 347, 345, 343, 341, 339, 337, 335, 333, 331, 329, 327), (382, 383, 385, 384), (384, 385, 323, 322), (322, 324, 326, 328, 330, 332, 334, 336, 338, 340, 342, 344, 346, 348, 350, 352, 354, 356, 358, 360, 362, 364, 366, 368, 370, 372, 374, 376, 378, 380, 382, 384), (386, 387, 389, 388), (388, 389, 393, 392), (392, 393, 391, 390), (390, 391, 387, 386), (388, 392, 390, 386), (393, 389, 387, 391), (394, 395, 397, 396), (396, 397, 401, 400), (400, 401, 399, 398), (398, 399, 395, 394), (396, 400, 398, 394), (401, 397, 395, 399), (402, 403, 405, 404), (404, 405, 409, 408), (408, 409, 407, 406), (406, 407, 403, 402), (404, 408, 406, 402), (409, 405, 403, 407), (410, 411, 413, 412), (412, 413, 415, 414), (414, 415, 417, 416), (416, 417, 419, 418), (418, 419, 421, 420), (420, 421, 423, 422), (422, 423, 425, 424), (424, 425, 427, 426), (426, 427, 429, 428), (428, 429, 431, 430), (430, 431, 433, 432), (432, 433, 435, 434), (434, 435, 437, 436), (436, 437, 439, 438), (438, 439, 441, 440), (440, 441, 443, 442), (442, 443, 445, 444), (444, 445, 447, 446), (446, 447, 449, 448), (448, 449, 451, 450), (450, 451, 453, 452), (452, 453, 455, 454), (454, 455, 457, 456), (456, 457, 459, 458), (458, 459, 461, 460), (460, 461, 463, 462), (462, 463, 465, 464), (464, 465, 467, 466), (466, 467, 469, 468), (468, 469, 471, 470), (413, 411, 473, 471, 469, 467, 465, 463, 461, 459, 457, 455, 453, 451, 449, 447, 445, 443, 441, 439, 437, 435, 433, 431, 429, 427, 425, 423, 421, 419, 417, 415), (470, 471, 473, 472), (472, 473, 411, 410), (410, 412, 414, 416, 418, 420, 422, 424, 426, 428, 430, 432, 434, 436, 438, 440, 442, 444, 446, 448, 450, 452, 454, 456, 458, 460, 462, 464, 466, 468, 470, 472), (474, 475, 477, 476), (476, 477, 479, 478), (478, 479, 481, 480), (480, 481, 483, 482), (482, 483, 485, 484), (484, 485, 487, 486), (486, 487, 489, 488), (488, 489, 491, 490), (490, 491, 493, 492), (492, 493, 495, 494), (494, 495, 497, 496), (496, 497, 499, 498), (498, 499, 501, 500), (500, 501, 503, 502), (502, 503, 505, 504), (504, 505, 507, 506), (506, 507, 509, 508), (508, 509, 511, 510), (510, 511, 513, 512), (512, 513, 515, 514), (514, 515, 517, 516), (516, 517, 519, 518), (518, 519, 521, 520), (520, 521, 523, 522), (522, 523, 525, 524), (524, 525, 527, 526), (526, 527, 529, 528), (528, 529, 531, 530), (530, 531, 533, 532), (532, 533, 535, 534), (477, 475, 537, 535, 533, 531, 529, 527, 525, 523, 521, 519, 517, 515, 513, 511, 509, 507, 505, 503, 501, 499, 497, 495, 493, 491, 489, 487, 485, 483, 481, 479), (534, 535, 537, 536), (536, 537, 475, 474), (474, 476, 478, 480, 482, 484, 486, 488, 490, 492, 494, 496, 498, 500, 502, 504, 506, 508, 510, 512, 514, 516, 518, 520, 522, 524, 526, 528, 530, 532, 534, 536), (538, 539, 541, 540), (540, 541, 543, 542), (542, 543, 545, 544), (544, 545, 547, 546), (546, 547, 549, 548), (548, 549, 551, 550), (550, 551, 553, 552), (552, 553, 555, 554), (554, 555, 557, 556), (556, 557, 559, 558), (558, 559, 561, 560), (560, 561, 563, 562), (562, 563, 565, 564), (564, 565, 567, 566), (566, 567, 569, 568), (568, 569, 571, 570), (570, 571, 573, 572), (572, 573, 575, 574), (574, 575, 577, 576), (576, 577, 579, 578), (578, 579, 581, 580), (580, 581, 583, 582), (582, 583, 585, 584), (584, 585, 587, 586), (586, 587, 589, 588), (588, 589, 591, 590), (590, 591, 593, 592), (592, 593, 595, 594), (594, 595, 597, 596), (596, 597, 599, 598), (541, 539, 601, 599, 597, 595, 593, 591, 589, 587, 585, 583, 581, 579, 577, 575, 573, 571, 569, 567, 565, 563, 561, 559, 557, 555, 553, 551, 549, 547, 545, 543), (598, 599, 601, 600), (600, 601, 539, 538), (538, 540, 542, 544, 546, 548, 550, 552, 554, 556, 558, 560, 562, 564, 566, 568, 570, 572, 574, 576, 578, 580, 582, 584, 586, 588, 590, 592, 594, 596, 598, 600), (602, 603, 605, 604), (604, 605, 607, 606), (606, 607, 609, 608), (608, 609, 611, 610), (610, 611, 613, 612), (612, 613, 615, 614), (614, 615, 617, 616), (616, 617, 619, 618), (618, 619, 621, 620), (620, 621, 623, 622), (622, 623, 625, 624), (624, 625, 627, 626), (626, 627, 629, 628), (628, 629, 631, 630), (630, 631, 633, 632), (632, 633, 635, 634), (634, 635, 637, 636), (636, 637, 639, 638), (638, 639, 641, 640), (640, 641, 643, 642), (642, 643, 645, 644), (644, 645, 647, 646), (646, 647, 649, 648), (648, 649, 651, 650), (650, 651, 653, 652), (652, 653, 655, 654), (654, 655, 657, 656), (656, 657, 659, 658), (658, 659, 661, 660), (660, 661, 663, 662), (605, 603, 665, 663, 661, 659, 657, 655, 653, 651, 649, 647, 645, 643, 641, 639, 637, 635, 633, 631, 629, 627, 625, 623, 621, 619, 617, 615, 613, 611, 609, 607), (662, 663, 665, 664), (664, 665, 603, 602), (602, 604, 606, 608, 610, 612, 614, 616, 618, 620, 622, 624, 626, 628, 630, 632, 634, 636, 638, 640, 642, 644, 646, 648, 650, 652, 654, 656, 658, 660, 662, 664), (666, 667, 669, 668), (668, 669, 671, 670), (670, 671, 673, 672), (672, 673, 675, 674), (674, 675, 677, 676), (676, 677, 679, 678), (678, 679, 681, 680), (680, 681, 683, 682), (682, 683, 685, 684), (684, 685, 687, 686), (686, 687, 689, 688), (688, 689, 691, 690), (690, 691, 693, 692), (692, 693, 695, 694), (694, 695, 697, 696), (696, 697, 699, 698), (698, 699, 701, 700), (700, 701, 703, 702), (702, 703, 705, 704), (704, 705, 707, 706), (706, 707, 709, 708), (708, 709, 711, 710), (710, 711, 713, 712), (712, 713, 715, 714), (714, 715, 717, 716), (716, 717, 719, 718), (718, 719, 721, 720), (720, 721, 723, 722), (722, 723, 725, 724), (724, 725, 727, 726), (669, 667, 729, 727, 725, 723, 721, 719, 717, 715, 713, 711, 709, 707, 705, 703, 701, 699, 697, 695, 693, 691, 689, 687, 685, 683, 681, 679, 677, 675, 673, 671), (726, 727, 729, 728), (728, 729, 667, 666), (666, 668, 670, 672, 674, 676, 678, 680, 682, 684, 686, 688, 690, 692, 694, 696, 698, 700, 702, 704, 706, 708, 710, 712, 714, 716, 718, 720, 722, 724, 726, 728), (730, 731, 733, 732), (732, 733, 735, 734), (734, 735, 737, 736), (736, 737, 739, 738), (738, 739, 741, 740), (740, 741, 743, 742), (742, 743, 745, 744), (744, 745, 747, 746), (746, 747, 749, 748), (748, 749, 751, 750), (750, 751, 753, 752), (752, 753, 755, 754), (754, 755, 757, 756), (756, 757, 759, 758), (758, 759, 761, 760), (760, 761, 763, 762), (762, 763, 765, 764), (764, 765, 767, 766), (766, 767, 769, 768), (768, 769, 771, 770), (770, 771, 773, 772), (772, 773, 775, 774), (774, 775, 777, 776), (776, 777, 779, 778), (778, 779, 781, 780), (780, 781, 783, 782), (782, 783, 785, 784), (784, 785, 787, 786), (786, 787, 789, 788), (788, 789, 791, 790), (733, 731, 793, 791, 789, 787, 785, 783, 781, 779, 777, 775, 773, 771, 769, 767, 765, 763, 761, 759, 757, 755, 753, 751, 749, 747, 745, 743, 741, 739, 737, 735), (790, 791, 793, 792), (792, 793, 731, 730), (730, 732, 734, 736, 738, 740, 742, 744, 746, 748, 750, 752, 754, 756, 758, 760, 762, 764, 766, 768, 770, 772, 774, 776, 778, 780, 782, 784, 786, 788, 790, 792), (794, 795, 797, 796), (796, 797, 799, 798), (798, 799, 801, 800), (800, 801, 803, 802), (802, 803, 805, 804), (804, 805, 807, 806), (806, 807, 809, 808), (808, 809, 811, 810), (810, 811, 813, 812), (812, 813, 815, 814), (814, 815, 817, 816), (816, 817, 819, 818), (818, 819, 821, 820), (820, 821, 823, 822), (822, 823, 825, 824), (824, 825, 827, 826), (826, 827, 829, 828), (828, 829, 831, 830), (830, 831, 833, 832), (832, 833, 835, 834), (834, 835, 837, 836), (836, 837, 839, 838), (838, 839, 841, 840), (840, 841, 843, 842), (842, 843, 845, 844), (844, 845, 847, 846), (846, 847, 849, 848), (848, 849, 851, 850), (850, 851, 853, 852), (852, 853, 855, 854), (797, 795, 857, 855, 853, 851, 849, 847, 845, 843, 841, 839, 837, 835, 833, 831, 829, 827, 825, 823, 821, 819, 817, 815, 813, 811, 809, 807, 805, 803, 801, 799), (854, 855, 857, 856), (856, 857, 795, 794), (794, 796, 798, 800, 802, 804, 806, 808, 810, 812, 814, 816, 818, 820, 822, 824, 826, 828, 830, 832, 834, 836, 838, 840, 842, 844, 846, 848, 850, 852, 854, 856)])
me_cube_006.polygons.foreach_set('material_index', [0, 0, 0, 0, 0, 0, 0, 0, 0, 0, 0, 0, 1, 1, 1, 1, 1, 1, 1, 1, 1, 1, 1, 1, 1, 1, 1, 1, 1, 1, 1, 1, 1, 1, 1, 1, 1, 1, 1, 1, 1, 1, 1, 1, 1, 1, 2, 2, 2, 2, 2, 2, 3, 3, 3, 3, 3, 3, 3, 3, 3, 3, 3, 3, 3, 3, 3, 3, 3, 3, 3, 3, 3, 3, 3, 3, 3, 3, 3, 3, 3, 3, 3, 3, 3, 3, 4, 4, 4, 4, 4, 4, 4, 4, 4, 4, 4, 4, 4, 4, 4, 4, 4, 4, 4, 4, 4, 4, 4, 4, 4, 4, 4, 4, 4, 4, 4, 4, 4, 4, 4, 4, 4, 4, 4, 4, 4, 4, 4, 4, 4, 4, 4, 4, 4, 4, 4, 4, 4, 4, 4, 4, 4, 4, 4, 4, 4, 4, 4, 4, 4, 4, 4, 4, 4, 4, 4, 4, 4, 4, 4, 4, 4, 4, 4, 4, 4, 4, 4, 4, 4, 4, 4, 4, 4, 4, 4, 4, 4, 4, 4, 4, 4, 4, 4, 4, 4, 4, 4, 4, 4, 4, 4, 4, 4, 4, 4, 4, 4, 4, 4, 4, 4, 4, 4, 4, 4, 4, 4, 4, 4, 4, 4, 4, 4, 4, 4, 4, 4, 4, 4, 4, 4, 4, 4, 4, 4, 4, 4, 4, 4, 4, 4, 4, 4, 4, 4, 4, 4, 4, 4, 4, 4, 4, 4, 4, 4, 4, 4, 4, 4, 4, 4, 4, 3, 3, 3, 3, 3, 3, 3, 3, 3, 3, 3, 3, 3, 3, 3, 3, 3, 3, 3, 3, 3, 3, 3, 3, 3, 3, 3, 3, 3, 3, 3, 3, 3, 3, 2, 2, 2, 2, 2, 2, 2, 2, 2, 2, 2, 2, 2, 2, 2, 2, 2, 2, 1, 1, 1, 1, 1, 1, 1, 1, 1, 1, 1, 1, 1, 1, 1, 1, 1, 1, 1, 1, 1, 1, 1, 1, 1, 1, 1, 1, 1, 1, 1, 1, 1, 1, 1, 1, 1, 1, 1, 1, 1, 1, 1, 1, 1, 1, 1, 1, 1, 1, 1, 1, 1, 1, 1, 1, 1, 1, 1, 1, 1, 1, 1, 1, 1, 1, 1, 1, 1, 1, 1, 1, 1, 1, 1, 1, 1, 1, 1, 1, 1, 1, 1, 1, 1, 1, 1, 1, 1, 1, 1, 1, 1, 1, 1, 1, 1, 1, 1, 1, 1, 1, 1, 1, 1, 1, 1, 1, 1, 1, 1, 1, 1, 1, 1, 1, 1, 1, 1, 1, 1, 1, 1, 1, 1, 1, 1, 1, 1, 1, 1, 1, 1, 1, 1, 1, 1, 1, 1, 1, 1, 1, 1, 1, 1, 1, 1, 1, 1, 1, 1, 1, 1, 1, 1, 1, 1, 1, 1, 1, 1, 1, 1, 1, 1, 1, 1, 1, 1, 1, 1, 1, 1, 1, 1, 1, 1, 1, 1, 1, 1, 1, 1, 1, 1, 1, 1, 1, 1, 1, 1, 1, 1, 1, 1, 1, 1, 1, 1, 1, 1, 1, 1, 1, 1, 1, 1, 1, 1, 1, 1, 1, 1, 1, 1, 1, 1, 1, 1, 1, 1, 1, 1, 1, 1, 1, 1, 1, 1, 1, 1, 1, 1, 1, 1, 1, 1, 1])
me_cube_006.materials.append(mat_fuel_tank)
me_cube_006.materials.append(mat_pistons)
me_cube_006.materials.append(mat_silver)
me_cube_006.materials.append(mat_black)
me_cube_006.materials.append(mat_base)
me_cube_006.use_remesh_preserve_volume = False
me_cube_006.use_remesh_preserve_attributes = False
me_cube_006.use_mirror_vertex_groups = False
me_cube_006.update()

# ---- objects
ob_lamp = bpy.data.objects.new('Lamp', light_lamp)
ob_camera = bpy.data.objects.new('Camera', cam_camera)
ob_cube_006 = bpy.data.objects.new('Cube.006', me_cube_006)

# ---- transforms, parenting, visibility, modifiers, constraints
ob_lamp.location = (4.076, 1.005, 5.904)
ob_lamp.rotation_euler = (0.6503, 0.05522, 1.866)
ob_lamp.lock_rotations_4d = False
ob_lamp.empty_display_type = 'ARROWS'
ob_lamp.color = (0.0, 0.0, 0.0, 0.0)
ob_lamp.lineart.crease_threshold = 0.0
ob_camera.location = (7.481, -6.508, 5.344)
ob_camera.rotation_euler = (1.109, 0.0, 0.8149)
ob_camera.lock_rotations_4d = False
ob_camera.empty_display_type = 'ARROWS'
ob_camera.color = (0.0, 0.0, 0.0, 0.0)
ob_camera.display_type = 'WIRE'
ob_camera.lineart.crease_threshold = 0.0
ob_cube_006.location = (0.0, 0.3136, 0.9312)
ob_cube_006.rotation_euler = (-1.24, -0.0, 0.0)
ob_cube_006.scale = (0.5, 0.5, 0.5)
ob_cube_006.lineart.crease_threshold = 0.0
_m = ob_cube_006.modifiers.new('Bevel', 'BEVEL')
_m.limit_method = 'NONE'
_m.spread = 0.0

# ---- collection membership
col_collection_1.objects.link(ob_lamp)
col_collection_1.objects.link(ob_camera)
col_collection_1.objects.link(ob_cube_006)

# ---- scene / render settings (as saved in the file)
scene.camera = ob_camera
scene.frame_start = 1; scene.frame_end = 250; scene.frame_set(1)
scene.render.engine = 'BLENDER_EEVEE_NEXT'
scene.render.resolution_percentage = 50
scene.render.dither_intensity = 0.0
scene.cycles.use_denoising = False
scene.cycles.samples = 128
scene.cycles.sampling_pattern = 'TABULATED_SOBOL'
scene.cycles.use_adaptive_sampling = False
scene.cycles.use_light_tree = False
scene.cycles.blur_glossy = 0.0
scene.cycles.sample_clamp_indirect = 0.0
scene.view_settings.view_transform = 'Standard'
bpy.context.view_layer.update()
